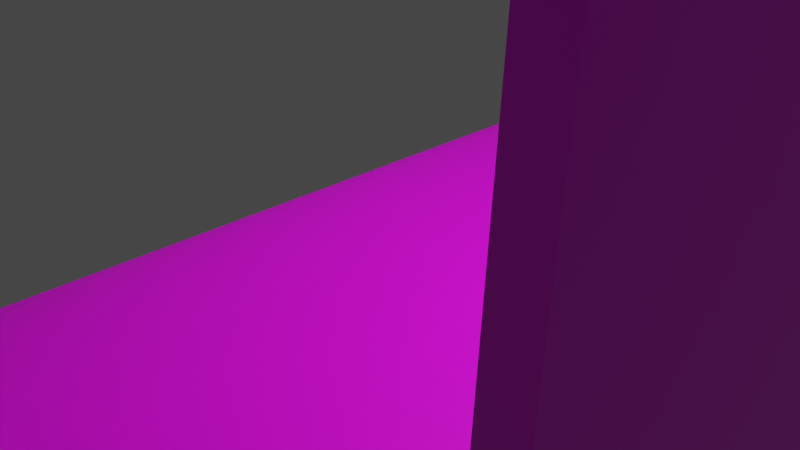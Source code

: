 # Source: laptop.blend  (saved by Blender 2.91.10; exported with 4.5.12 LTS)
import bpy
from mathutils import Matrix  # noqa: F401  (used for matrix-valued properties, if any)

bpy.ops.wm.read_factory_settings(use_empty=True)
scene = bpy.context.scene
scene.name = 'Scene'

# ---- collections
col_collection = bpy.data.collections.new('Collection'); scene.collection.children.link(col_collection)

# ---- images (referenced by path relative to the original .blend; pixels are not part of the script)
import os
ASSET_DIR = os.environ.get("B2B_ASSET_DIR", "")  # directory of the original .blend (textures are referenced by path, not embedded)
HERE = os.path.dirname(os.path.abspath(__file__))  # packed textures are extracted next to this script under _unpacked/

def load_image(name, relpath, width, height, colorspace="sRGB"):
    """Load a texture the original file referenced (path relative to the .blend, or extracted next to this script)."""
    p = next((c for c in (os.path.join(HERE, relpath), os.path.join(ASSET_DIR, relpath)) if relpath and os.path.exists(c)), "")
    if p:
        img = bpy.data.images.load(p, check_existing=True)
        img.name = name
    else:  # same state as the original file: an image datablock whose file is absent (Cycles renders it pink)
        img = bpy.data.images.new(name, width, height)
        img.source = "FILE"
        img.filepath = "//" + (relpath or name)
    img.colorspace_settings.name = colorspace
    return img
img_laptoptexture = load_image('LaptopTexture', 'LaptopTexture.png', 1024, 1024, 'sRGB')

# ---- materials (node trees are filled in below, after node groups)
mat_material = bpy.data.materials.new('Material')
mat_material.alpha_threshold = 0.0
mat_material.use_transparent_shadow = False
mat_material.line_color = (0.0, 0.0, 0.0, 1.0)

# ---- material node trees
mat_material.use_nodes = True; mat_material.node_tree.nodes.clear()
_N = mat_material.node_tree.nodes; _L = mat_material.node_tree.links
n0 = _N.new('ShaderNodeOutputMaterial'); n0.name = 'Material Output'; n0.location = (300, 300)
n1 = _N.new('ShaderNodeBsdfPrincipled'); n1.name = 'Principled BSDF'; n1.location = (10, 300)
n1.distribution = 'GGX'
n1.subsurface_method = 'BURLEY'
n1.inputs[2].default_value = 0.4
n1.inputs[3].default_value = 1.45
n1.inputs[27].default_value = (0.0, 0.0, 0.0, 1.0)
n1.inputs[28].default_value = 1.0
n2 = _N.new('ShaderNodeTexImage'); n2.name = 'Image Texture'; n2.location = (-280, 280)
n2.image = img_laptoptexture
_L.new(n1.outputs[0], n0.inputs[0])
_L.new(n2.outputs[0], n1.inputs[0])
n0.is_active_output = True

# ---- world
world_world = bpy.data.worlds.new('World'); scene.world = world_world
world_world.use_nodes = True; world_world.node_tree.nodes.clear()
_N = world_world.node_tree.nodes; _L = world_world.node_tree.links
n0 = _N.new('ShaderNodeOutputWorld'); n0.name = 'World Output'; n0.location = (300, 300)
n1 = _N.new('ShaderNodeBackground'); n1.name = 'Background'; n1.location = (10, 300)
n1.inputs[0].default_value = (0.05088, 0.05088, 0.05088, 1.0)
_L.new(n1.outputs[0], n0.inputs[0])
n0.is_active_output = True
world_world.color = (0.05088, 0.05088, 0.05088)
world_world.use_sun_shadow = False
world_world.sun_shadow_jitter_overblur = 0.0

# ---- cameras
cam_camera = bpy.data.cameras.new('Camera')
cam_camera.clip_end = 100.0
cam_camera.ortho_scale = 7.314

# ---- lights
light_light = bpy.data.lights.new('Light', 'POINT')
light_light.transmission_factor = 0.0
light_light.energy = 1000.0
light_light.shadow_soft_size = 0.1
light_light.shadow_maximum_resolution = 0.006
light_light.use_absolute_resolution = True

# ---- meshes
me_cube = bpy.data.meshes.new('Cube')
me_cube.from_pydata([(-1.07, 1.0, 1.0), (-1.0, 1.0, 0.09409), (-1.07, -1.0, 1.0), (-1.0, -1.0, 0.09409), (-0.01551, 1.0, 0.5305), (0.1679, 0.815, 0.2981), (0.0253, 0.9954, 0.5153), (0.06406, 0.9817, 0.4916), (0.09883, 0.9596, 0.4606), (0.1279, 0.9303, 0.4238), (0.1497, 0.8953, 0.383), (0.1633, 0.8562, 0.3404), (0.1679, 0.815, 0.1684), (-0.01563, 1.0, 0.09409), (0.1633, 0.8562, 0.1519), (0.1497, 0.8953, 0.1362), (0.1278, 0.9303, 0.1221), (0.09879, 0.9596, 0.1103), (0.06399, 0.9817, 0.1015), (0.02521, 0.9954, 0.09596), (0.1679, -0.815, 0.2981), (-0.01551, -1.0, 0.5305), (0.1633, -0.8562, 0.3404), (0.1497, -0.8953, 0.383), (0.1279, -0.9303, 0.4238), (0.09883, -0.9596, 0.4606), (0.06406, -0.9817, 0.4916), (0.0253, -0.9954, 0.5153), (0.1679, -0.815, 0.1684), (-0.01563, -1.0, 0.09409), (0.1633, -0.8562, 0.1519), (0.1497, -0.8953, 0.1362), (0.1278, -0.9303, 0.1221), (0.09879, -0.9596, 0.1103), (0.06399, -0.9817, 0.1015), (0.02521, -0.9954, 0.09596), (-1.109, -1.0, 1.0), (-1.109, 1.0, 1.0), (-1.14, -1.0, 17.68), (-1.14, 1.0, 17.68), (-1.025, 1.0, 0.09409), (-1.109, 1.0, 0.9529), (-1.044, 1.0, 0.1138), (-1.061, 1.0, 0.1718), (-1.077, 1.0, 0.2653), (-1.091, 1.0, 0.3896), (-1.101, 1.0, 0.5384), (-1.107, 1.0, 0.7043), (-1.109, -1.0, 0.9529), (-1.025, -1.0, 0.09409), (-1.107, -1.0, 0.7043), (-1.101, -1.0, 0.5384), (-1.091, -1.0, 0.3896), (-1.077, -1.0, 0.2653), (-1.061, -1.0, 0.1718), (-1.044, -1.0, 0.1138), (-1.14, -1.0, 17.68), (-1.172, -1.0, 16.87), (-1.148, -1.0, 17.66), (-1.155, -1.0, 17.6), (-1.161, -1.0, 17.5), (-1.166, -1.0, 17.38), (-1.17, -1.0, 17.22), (-1.171, -1.0, 17.05), (-1.172, 1.0, 16.87), (-1.14, 1.0, 17.68), (-1.171, 1.0, 17.05), (-1.17, 1.0, 17.22), (-1.166, 1.0, 17.38), (-1.161, 1.0, 17.5), (-1.155, 1.0, 17.6), (-1.148, 1.0, 17.66)], [], [(1, 13, 29, 3), (3, 2, 36, 48, 50, 51, 52, 53, 54, 55, 49), (29, 21, 2, 3), (4, 0, 2, 21), (12, 5, 20, 28), (5, 12, 14, 11), (11, 14, 15, 10), (10, 15, 16, 9), (9, 16, 17, 8), (8, 17, 18, 7), (7, 18, 19, 6), (6, 19, 13, 4), (21, 29, 35, 27), (27, 35, 34, 26), (26, 34, 33, 25), (25, 33, 32, 24), (24, 32, 31, 23), (23, 31, 30, 22), (22, 30, 28, 20), (4, 21, 27, 6), (6, 27, 26, 7), (7, 26, 25, 8), (8, 25, 24, 9), (9, 24, 23, 10), (10, 23, 22, 11), (11, 22, 20, 5), (29, 13, 19, 35), (35, 19, 18, 34), (34, 18, 17, 33), (33, 17, 16, 32), (32, 16, 15, 31), (31, 15, 14, 30), (30, 14, 12, 28), (1, 0, 4, 13), (0, 1, 40, 42, 43, 44, 45, 46, 47, 41, 37), (0, 37, 64, 66, 67, 68, 69, 70, 71, 65, 39), (1, 3, 49, 40), (36, 2, 38, 56, 58, 59, 60, 61, 62, 63, 57), (38, 39, 65, 56), (2, 0, 39, 38), (40, 49, 55, 42), (42, 55, 54, 43), (43, 54, 53, 44), (44, 53, 52, 45), (45, 52, 51, 46), (46, 51, 50, 47), (47, 50, 48, 41), (48, 36, 37, 41), (56, 65, 71, 58), (58, 71, 70, 59), (59, 70, 69, 60), (60, 69, 68, 61), (61, 68, 67, 62), (62, 67, 66, 63), (63, 66, 64, 57), (37, 36, 57, 64)])
_uv = me_cube.uv_layers.new(name='UVMap')
_uv.uv.foreach_set('vector', [0.7567, 0.2445, 0.8063, 0.2445, 0.8063, 0.3473, 0.7567, 0.3473, 0.4453, 0.05095, 0.4451, 0.09763, 0.4432, 0.09778, 0.443, 0.09536, 0.4422, 0.08261, 0.4419, 0.07409, 0.4418, 0.06643, 0.442, 0.06001, 0.4425, 0.05516, 0.4431, 0.05212, 0.444, 0.05104, 0.495, 0.04731, 0.4967, 0.06967, 0.4451, 0.09763, 0.4453, 0.05095, 0.8138, 0.15, 0.7554, 0.15, 0.7554, 0.04725, 0.8138, 0.04725, 0.7686, 0.5315, 0.762, 0.5315, 0.762, 0.4477, 0.7686, 0.4477, 0.762, 0.5315, 0.7686, 0.5315, 0.7694, 0.5336, 0.7598, 0.5336, 0.7598, 0.5336, 0.7694, 0.5336, 0.7702, 0.5356, 0.7575, 0.5356, 0.7575, 0.5356, 0.7702, 0.5356, 0.7709, 0.5374, 0.7554, 0.5374, 0.6609, 0.9364, 0.6598, 0.9518, 0.658, 0.9523, 0.6593, 0.9344, 0.6593, 0.9344, 0.658, 0.9523, 0.656, 0.9526, 0.6575, 0.9326, 0.6575, 0.9326, 0.656, 0.9526, 0.6539, 0.9527, 0.6555, 0.9313, 0.6555, 0.9313, 0.6539, 0.9527, 0.6518, 0.9527, 0.6535, 0.9303, 0.4967, 0.06967, 0.495, 0.04731, 0.4971, 0.04725, 0.4987, 0.06874, 0.4987, 0.06874, 0.4971, 0.04725, 0.4992, 0.04738, 0.5007, 0.06738, 0.5007, 0.06738, 0.4992, 0.04738, 0.5012, 0.04769, 0.5025, 0.06564, 0.5025, 0.06564, 0.5012, 0.04769, 0.503, 0.04817, 0.5041, 0.06363, 0.7554, 0.4418, 0.7709, 0.4418, 0.7702, 0.4436, 0.7575, 0.4436, 0.7575, 0.4436, 0.7702, 0.4436, 0.7694, 0.4456, 0.7598, 0.4456, 0.7598, 0.4456, 0.7694, 0.4456, 0.7686, 0.4477, 0.762, 0.4477, 0.8138, 0.15, 0.8138, 0.04725, 0.816, 0.04749, 0.816, 0.1498, 0.816, 0.1498, 0.816, 0.04749, 0.8183, 0.04819, 0.8183, 0.1491, 0.8183, 0.1491, 0.8183, 0.04819, 0.8207, 0.04932, 0.8207, 0.148, 0.8207, 0.148, 0.8207, 0.04932, 0.823, 0.05083, 0.823, 0.1464, 0.7554, 0.5374, 0.7554, 0.4418, 0.7575, 0.4436, 0.7575, 0.5356, 0.7575, 0.5356, 0.7575, 0.4436, 0.7598, 0.4456, 0.7598, 0.5336, 0.7598, 0.5336, 0.7598, 0.4456, 0.762, 0.4477, 0.762, 0.5315, 0.8063, 0.3473, 0.8063, 0.2445, 0.8083, 0.2448, 0.8083, 0.3471, 0.8083, 0.3471, 0.8083, 0.2448, 0.8103, 0.2455, 0.8103, 0.3464, 0.8103, 0.3464, 0.8103, 0.2455, 0.8122, 0.2466, 0.8122, 0.3452, 0.8122, 0.3452, 0.8122, 0.2466, 0.8138, 0.2481, 0.8138, 0.3437, 0.8138, 0.3437, 0.8138, 0.2481, 0.815, 0.2499, 0.815, 0.3419, 0.815, 0.3419, 0.815, 0.2499, 0.8159, 0.2519, 0.8159, 0.3399, 0.7694, 0.4456, 0.7694, 0.5336, 0.7686, 0.5315, 0.7686, 0.4477, 0.6021, 0.9491, 0.6019, 0.9024, 0.6535, 0.9303, 0.6518, 0.9527, 0.6019, 0.9024, 0.6021, 0.9491, 0.6008, 0.949, 0.5999, 0.9479, 0.5993, 0.9448, 0.5988, 0.94, 0.5986, 0.9336, 0.5987, 0.9259, 0.599, 0.9174, 0.5998, 0.9046, 0.6, 0.9022, 0.6019, 0.9024, 0.6, 0.9022, 0.6563, 0.08846, 0.657, 0.07927, 0.6577, 0.07054, 0.6585, 0.06272, 0.6592, 0.05619, 0.6599, 0.05129, 0.6604, 0.04826, 0.6609, 0.04725, 0.6609, 0.04725, 0.7567, 0.2445, 0.7567, 0.3473, 0.7554, 0.3473, 0.7554, 0.2445, 0.4432, 0.09778, 0.4451, 0.09763, 0.5041, 0.9527, 0.5041, 0.9527, 0.5036, 0.9517, 0.5031, 0.9487, 0.5024, 0.9438, 0.5017, 0.9373, 0.5009, 0.9295, 0.5002, 0.9207, 0.4995, 0.9115, 0.7554, 0.6319, 0.7554, 0.6319, 0.7554, 0.6319, 0.7554, 0.6319, 0.2445, 0.04725, 0.3473, 0.04725, 0.3473, 0.9033, 0.2445, 0.9033, 0.04725, 0.04725, 0.15, 0.04725, 0.15, 0.04827, 0.04725, 0.04827, 0.04725, 0.04827, 0.15, 0.04827, 0.15, 0.05125, 0.04725, 0.05125, 0.04725, 0.05125, 0.15, 0.05125, 0.15, 0.05606, 0.04725, 0.05606, 0.04725, 0.05606, 0.15, 0.05606, 0.15, 0.06245, 0.04725, 0.06245, 0.04725, 0.06245, 0.15, 0.06245, 0.15, 0.0701, 0.04725, 0.0701, 0.04725, 0.0701, 0.15, 0.0701, 0.15, 0.07863, 0.04725, 0.07863, 0.04725, 0.07863, 0.15, 0.07863, 0.15, 0.0914, 0.04725, 0.0914, 0.15, 0.0914, 0.15, 0.09383, 0.04725, 0.09383, 0.04725, 0.0914, 0.15, 0.951, 0.04725, 0.951, 0.04725, 0.9499, 0.15, 0.9499, 0.15, 0.9499, 0.04725, 0.9499, 0.04725, 0.9469, 0.15, 0.9469, 0.15, 0.9469, 0.04725, 0.9469, 0.04725, 0.9419, 0.15, 0.9419, 0.15, 0.9419, 0.04725, 0.9419, 0.04725, 0.9354, 0.15, 0.9354, 0.15, 0.9354, 0.04725, 0.9354, 0.04725, 0.9275, 0.15, 0.9275, 0.15, 0.9275, 0.04725, 0.9275, 0.04725, 0.9188, 0.15, 0.9188, 0.15, 0.9188, 0.04725, 0.9188, 0.04725, 0.9095, 0.15, 0.9095, 0.04725, 0.09383, 0.15, 0.09383, 0.15, 0.9095, 0.04725, 0.9095])
me_cube.materials.append(mat_material)
me_cube.use_remesh_preserve_volume = False
me_cube.use_remesh_preserve_attributes = False
me_cube.use_mirror_vertex_groups = False
me_cube.update()

# ---- objects
ob_cube = bpy.data.objects.new('Cube', me_cube)
ob_light = bpy.data.objects.new('Light', light_light)
ob_camera = bpy.data.objects.new('Camera', cam_camera)

# ---- transforms, parenting, visibility, modifiers, constraints
ob_cube.location = (0.0, 0.0, 0.0)
ob_cube.scale = (-5.289, 5.226, 0.392)
ob_cube.lock_rotations_4d = False
ob_cube.empty_display_type = 'ARROWS'
ob_cube.lineart.crease_threshold = 0.0
ob_light.location = (4.076, 1.005, 5.904)
ob_light.rotation_euler = (0.6503, 0.05522, 1.866)
ob_light.lock_rotations_4d = False
ob_light.empty_display_type = 'ARROWS'
ob_light.color = (0.0, 0.0, 0.0, 0.0)
ob_light.lineart.crease_threshold = 0.0
ob_camera.location = (7.359, -6.926, 4.958)
ob_camera.rotation_euler = (1.109, 0.0, 0.8149)
ob_camera.lock_rotations_4d = False
ob_camera.empty_display_type = 'ARROWS'
ob_camera.color = (0.0, 0.0, 0.0, 0.0)
ob_camera.display_type = 'WIRE'
ob_camera.lineart.crease_threshold = 0.0

# ---- collection membership
col_collection.objects.link(ob_cube)
col_collection.objects.link(ob_light)
col_collection.objects.link(ob_camera)

# ---- scene / render settings (as saved in the file)
scene.camera = ob_camera
scene.frame_start = 1; scene.frame_end = 250; scene.frame_set(1)
scene.render.engine = 'BLENDER_EEVEE_NEXT'
scene.cycles.use_denoising = False
scene.cycles.samples = 128
scene.cycles.sampling_pattern = 'TABULATED_SOBOL'
scene.cycles.use_adaptive_sampling = False
scene.cycles.use_light_tree = False
scene.view_settings.view_transform = 'Filmic'
bpy.context.view_layer.update()
